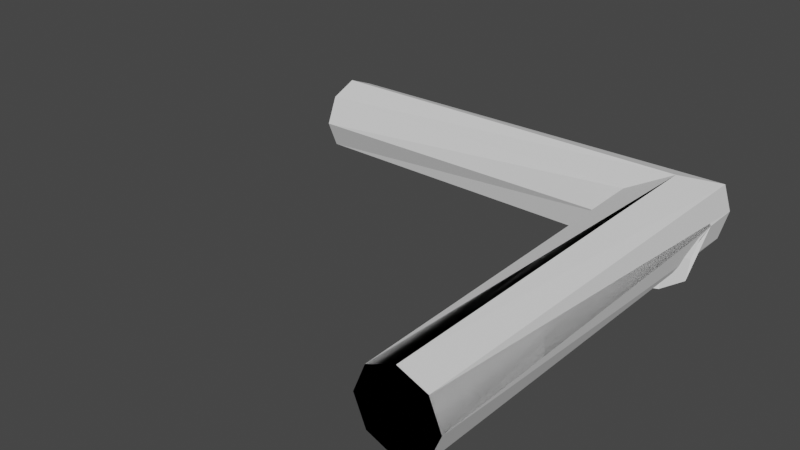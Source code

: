 # Source: Wires.blend  (saved by Blender 3.0.42; exported with 4.5.12 LTS)
import bpy
from mathutils import Matrix  # noqa: F401  (used for matrix-valued properties, if any)

bpy.ops.wm.read_factory_settings(use_empty=True)
scene = bpy.context.scene
scene.name = 'Scene'

# ---- collections
col_collection = bpy.data.collections.new('Collection'); scene.collection.children.link(col_collection)

# ---- world
world_world = bpy.data.worlds.new('World'); scene.world = world_world
world_world.use_nodes = True; world_world.node_tree.nodes.clear()
_N = world_world.node_tree.nodes; _L = world_world.node_tree.links
n0 = _N.new('ShaderNodeOutputWorld'); n0.name = 'World Output'; n0.location = (300, 300)
n1 = _N.new('ShaderNodeBackground'); n1.name = 'Background'; n1.location = (10, 300)
n1.inputs[0].default_value = (0.05088, 0.05088, 0.05088, 1.0)
_L.new(n1.outputs[0], n0.inputs[0])
n0.is_active_output = True
world_world.color = (0.05088, 0.05088, 0.05088)
world_world.use_sun_shadow = False
world_world.sun_shadow_jitter_overblur = 0.0

# ---- meshes
me_curvedwire = bpy.data.meshes.new('CurvedWire')
me_curvedwire.from_pydata([(0.0, -1.0, 0.1), (-0.07071, -1.0, 0.07071), (-0.1, -1.0, -4.371e-09), (-0.07071, -1.0, -0.07071), (8.742e-09, -1.0, -0.1), (0.07071, -1.0, -0.07071), (0.1, -1.0, 1.192e-09), (0.07071, -1.0, 0.07071), (-1.0, 0.0, 0.1), (-1.0, -0.07071, 0.07071), (-1.0, -0.1, -4.371e-09), (-1.0, -0.07071, -0.07071), (-1.0, 0.0, -0.1), (-1.0, 0.07071, -0.07071), (-1.0, 0.1, 1.192e-09), (-1.0, 0.07071, 0.07071), (0.0, 0.0, 0.1), (-0.08536, -0.08536, 0.07071), (-0.1, -0.1, -4.371e-09), (0.08536, 0.08536, -0.07071), (0.08536, 0.08536, 0.07071), (-0.08536, -0.08536, -0.07071), (8.742e-09, 0.0, -0.1), (0.1, 0.1, 1.192e-09)], [], [(14, 23, 19, 13), (12, 22, 21, 11), (10, 18, 17, 9), (15, 20, 23, 14), (13, 19, 22, 12), (11, 21, 18, 10), (9, 17, 16, 8), (8, 16, 20, 15), (2, 1, 17, 18), (7, 6, 23, 20), (5, 4, 22, 19), (3, 2, 18, 21), (1, 0, 16, 17), (0, 7, 20, 16), (6, 5, 19, 23), (4, 3, 21, 22), (1, 2, 3, 4, 5, 6, 7, 0), (9, 8, 15, 14, 13, 12, 11, 10)])
_uv = me_curvedwire.uv_layers.new(name='UVMap')
_uv.uv.foreach_set('vector', [0.0, 0.0, 0.0, 0.0, 0.0, 0.0, 0.0, 0.0, 0.0, 0.0, 0.0, 0.0, 0.0, 0.0, 0.0, 0.0, 0.0, 0.0, 0.0, 0.0, 0.0, 0.0, 0.0, 0.0, 0.0, 0.0, 0.0, 0.0, 0.0, 0.0, 0.0, 0.0, 0.0, 0.0, 0.0, 0.0, 0.0, 0.0, 0.0, 0.0, 0.0, 0.0, 0.0, 0.0, 0.0, 0.0, 0.0, 0.0, 0.0, 0.0, 0.0, 0.0, 0.0, 0.0, 0.0, 0.0, 0.0, 0.0, 0.0, 0.0, 0.0, 0.0, 0.0, 0.0, 0.0, 0.0, 0.0, 0.0, 0.0, 0.0, 0.0, 0.0, 0.0, 0.0, 0.0, 0.0, 0.0, 0.0, 0.0, 0.0, 0.0, 0.0, 0.0, 0.0, 0.0, 0.0, 0.0, 0.0, 0.0, 0.0, 0.0, 0.0, 0.0, 0.0, 0.0, 0.0, 0.0, 0.0, 0.0, 0.0, 0.0, 0.0, 0.0, 0.0, 0.0, 0.0, 0.0, 0.0, 0.0, 0.0, 0.0, 0.0, 0.0, 0.0, 0.0, 0.0, 0.0, 0.0, 0.0, 0.0, 0.0, 0.0, 0.0, 0.0, 0.0, 0.0, 0.0, 0.0, 0.0, 0.0, 0.0, 0.0, 0.0, 0.0, 0.0, 0.0, 0.0, 0.0, 0.0, 0.0, 0.0, 0.0, 0.0, 0.0, 0.0, 0.0, 0.0, 0.0, 0.0, 0.0, 0.0, 0.0, 0.0, 0.0, 0.0, 0.0, 0.0, 0.0, 0.0, 0.0])
me_curvedwire.use_remesh_fix_poles = True
me_curvedwire.use_remesh_preserve_attributes = False
me_curvedwire.update()
me_wire = bpy.data.meshes.new('Wire')
me_wire.from_pydata([(2.012e-08, -1.676e-08, 0.1), (-0.07071, -2.272e-08, 0.07071), (-0.1, -1.825e-08, -1.629e-08), (-0.07071, -1.676e-08, -0.07071), (2.886e-08, -1.676e-08, -0.1), (0.07071, -1.676e-08, -0.07071), (0.1, -1.825e-08, -1.073e-08), (0.07071, -2.272e-08, 0.07071), (2.012e-08, -1.0, 0.1), (-0.07071, -1.0, 0.07071), (-0.1, -1.0, -1.629e-08), (-0.07071, -1.0, -0.07071), (2.886e-08, -1.0, -0.1), (0.07071, -1.0, -0.07071), (0.1, -1.0, -1.073e-08), (0.07071, -1.0, 0.07071)], [], [(1, 0, 7, 6, 5, 4, 3, 2), (9, 10, 11, 12, 13, 14, 15, 8), (6, 14, 13, 5), (4, 12, 11, 3), (2, 10, 9, 1), (7, 15, 14, 6), (5, 13, 12, 4), (3, 11, 10, 2), (1, 9, 8, 0), (0, 8, 15, 7)])
_uv = me_wire.uv_layers.new(name='UVMap')
_uv.uv.foreach_set('vector', [0.0, 0.0, 0.0, 0.0, 0.0, 0.0, 0.0, 0.0, 0.0, 0.0, 0.0, 0.0, 0.0, 0.0, 0.0, 0.0, 0.0, 0.0, 0.0, 0.0, 0.0, 0.0, 0.0, 0.0, 0.0, 0.0, 0.0, 0.0, 0.0, 0.0, 0.0, 0.0, 0.0, 0.0, 0.0, 0.0, 0.0, 0.0, 0.0, 0.0, 0.0, 0.0, 0.0, 0.0, 0.0, 0.0, 0.0, 0.0, 0.0, 0.0, 0.0, 0.0, 0.0, 0.0, 0.0, 0.0, 0.0, 0.0, 0.0, 0.0, 0.0, 0.0, 0.0, 0.0, 0.0, 0.0, 0.0, 0.0, 0.0, 0.0, 0.0, 0.0, 0.0, 0.0, 0.0, 0.0, 0.0, 0.0, 0.0, 0.0, 0.0, 0.0, 0.0, 0.0, 0.0, 0.0, 0.0, 0.0, 0.0, 0.0, 0.0, 0.0, 0.0, 0.0, 0.0, 0.0])
me_wire.use_remesh_fix_poles = True
me_wire.use_remesh_preserve_attributes = False
me_wire.update()
me_connector = bpy.data.meshes.new('Connector')
me_connector.from_pydata([(-0.1, 1.911e-16, -4.371e-09), (-0.07071, 3.091e-09, -0.07071), (8.742e-09, 4.371e-09, -0.1), (0.07071, 3.091e-09, -0.07071), (0.0, -0.2, -0.1), (-0.07071, -0.1707, -0.1), (-0.1, -0.1, -0.1), (-0.07071, -0.02929, -0.1), (0.07071, -0.02929, -0.1), (0.1, -0.1, -0.1), (0.07071, -0.1707, -0.1), (0.0, -0.1732, 4.607e-08), (-0.07071, -0.1478, -0.01464), (-0.1, -0.0866, -0.05), (-0.07071, -0.02537, -0.08536), (0.07071, -0.02537, -0.08536), (0.1, -0.0866, -0.05), (0.07071, -0.1478, -0.01464), (0.0, -0.1, 0.07321), (-0.07071, -0.08536, 0.04784), (-0.1, -0.05, -0.0134), (-0.07071, -0.01464, -0.07463), (0.07071, -0.01464, -0.07463), (0.1, -0.05, -0.0134), (0.07071, -0.08536, 0.04784), (0.0, -1.391e-09, 0.1), (-0.07071, -1.106e-10, 0.07071), (0.1, 2.384e-08, 2.98e-08), (0.07071, -1.106e-10, 0.07071)], [], [(0, 6, 5, 26), (28, 10, 9, 27), (3, 8, 2), (1, 7, 6, 0), (26, 5, 4, 25), (25, 4, 10, 28), (27, 9, 8, 3), (2, 7, 1), (5, 4, 11, 12), (4, 10, 17, 11), (9, 8, 15, 16), (2, 7, 14), (6, 5, 12, 13), (10, 9, 16, 17), (8, 2, 15), (7, 6, 13, 14), (17, 16, 23, 24), (15, 2, 22), (14, 13, 20, 21), (12, 11, 18, 19), (11, 17, 24, 18), (16, 15, 22, 23), (2, 14, 21), (13, 12, 19, 20), (20, 19, 26, 0), (24, 23, 27, 28), (22, 2, 3), (21, 20, 0, 1), (19, 18, 25, 26), (18, 24, 28, 25), (23, 22, 3, 27), (2, 21, 1), (2, 1, 0, 26, 25, 28, 27, 3), (5, 6, 7, 2, 8, 9, 10, 4)])
_uv = me_connector.uv_layers.new(name='UVMap')
_uv.uv.foreach_set('vector', [0.0, 0.0, 0.0, 0.0, 0.0, 0.0, 0.0, 0.0, 0.0, 0.0, 0.0, 0.0, 0.0, 0.0, 0.0, 0.0, 0.0, 0.0, 0.0, 0.0, 0.0, 0.0, 0.0, 0.0, 0.0, 0.0, 0.0, 0.0, 0.0, 0.0, 0.0, 0.0, 0.0, 0.0, 0.0, 0.0, 0.0, 0.0, 0.0, 0.0, 0.0, 0.0, 0.0, 0.0, 0.0, 0.0, 0.0, 0.0, 0.0, 0.0, 0.0, 0.0, 0.0, 0.0, 0.0, 0.0, 0.0, 0.0, 0.0, 0.0, 0.0, 0.0, 0.0, 0.0, 0.0, 0.0, 0.0, 0.0, 0.0, 0.0, 0.0, 0.0, 0.0, 0.0, 0.0, 0.0, 0.0, 0.0, 0.0, 0.0, 0.0, 0.0, 0.0, 0.0, 0.0, 0.0, 0.0, 0.0, 0.0, 0.0, 0.0, 0.0, 0.0, 0.0, 0.0, 0.0, 0.0, 0.0, 0.0, 0.0, 0.0, 0.0, 0.0, 0.0, 0.0, 0.0, 0.0, 0.0, 0.0, 0.0, 0.0, 0.0, 0.0, 0.0, 0.0, 0.0, 0.0, 0.0, 0.0, 0.0, 0.0, 0.0, 0.0, 0.0, 0.0, 0.0, 0.0, 0.0, 0.0, 0.0, 0.0, 0.0, 0.0, 0.0, 0.0, 0.0, 0.0, 0.0, 0.0, 0.0, 0.0, 0.0, 0.0, 0.0, 0.0, 0.0, 0.0, 0.0, 0.0, 0.0, 0.0, 0.0, 0.0, 0.0, 0.0, 0.0, 0.0, 0.0, 0.0, 0.0, 0.0, 0.0, 0.0, 0.0, 0.0, 0.0, 0.0, 0.0, 0.0, 0.0, 0.0, 0.0, 0.0, 0.0, 0.0, 0.0, 0.0, 0.0, 0.0, 0.0, 0.0, 0.0, 0.0, 0.0, 0.0, 0.0, 0.0, 0.0, 0.0, 0.0, 0.0, 0.0, 0.0, 0.0, 0.0, 0.0, 0.0, 0.0, 0.0, 0.0, 0.0, 0.0, 0.0, 0.0, 0.0, 0.0, 0.0, 0.0, 0.0, 0.0, 0.0, 0.0, 0.0, 0.0, 0.0, 0.0, 0.0, 0.0, 0.0, 0.0, 0.0, 0.0, 0.0, 0.0, 0.0, 0.0, 0.0, 0.0, 0.0, 0.0, 0.0, 0.0, 0.0, 0.0, 0.0, 0.0, 0.0, 0.0, 0.0, 0.0, 0.0, 0.0, 0.0, 0.0, 0.0, 0.0, 0.0, 0.0, 0.0, 0.0, 0.0, 0.0, 0.0, 0.0, 0.0, 0.0, 0.0, 0.0, 0.0, 0.0, 0.0, 0.0, 0.0, 0.0, 0.0, 0.0, 0.0, 0.0, 0.0, 0.0, 0.0, 0.0])
me_connector.use_remesh_fix_poles = True
me_connector.use_remesh_preserve_attributes = False
me_connector.update()

# ---- objects
ob_curvedwire = bpy.data.objects.new('CurvedWire', me_curvedwire)
ob_wire = bpy.data.objects.new('Wire', me_wire)
ob_connector = bpy.data.objects.new('Connector', me_connector)

# ---- transforms, parenting, visibility, modifiers, constraints
ob_curvedwire.location = (0.0, 0.0, 0.0)
ob_wire.location = (0.0, 0.0, 0.0)
ob_connector.location = (0.0, 0.0, 0.0)

# ---- collection membership
col_collection.objects.link(ob_curvedwire)
col_collection.objects.link(ob_wire)
col_collection.objects.link(ob_connector)

# ---- scene / render settings (as saved in the file)
scene.frame_start = 1; scene.frame_end = 250; scene.frame_set(1)
scene.render.engine = 'BLENDER_EEVEE_NEXT'
scene.cycles.sampling_pattern = 'TABULATED_SOBOL'
scene.cycles.use_light_tree = False
scene.view_settings.view_transform = 'Filmic'
bpy.context.view_layer.update()

# ---- added for rendering (the .blend has no active camera and no usable light): camera, sun
cam_auto = bpy.data.cameras.new('AutoCamera')
cam_auto.lens = 50.0
cam_auto.sensor_width = 36.0
cam_auto.clip_end = 1000.0
ob_auto_camera = bpy.data.objects.new('AutoCamera', cam_auto)
scene.collection.objects.link(ob_auto_camera)
ob_auto_camera.location = (1.00116, -2.19139, 1.16093)
ob_auto_camera.rotation_euler = (1.09748, -7.21219e-08, 0.694738)
scene.camera = ob_auto_camera
light_auto_sun = bpy.data.lights.new('AutoSun', 'SUN')
light_auto_sun.energy = 3.0
light_auto_sun.angle = 0.0523599
ob_auto_sun = bpy.data.objects.new('AutoSun', light_auto_sun)
scene.collection.objects.link(ob_auto_sun)
ob_auto_sun.rotation_euler = (0.872665, 0.174533, 0.523599)
bpy.context.view_layer.update()
